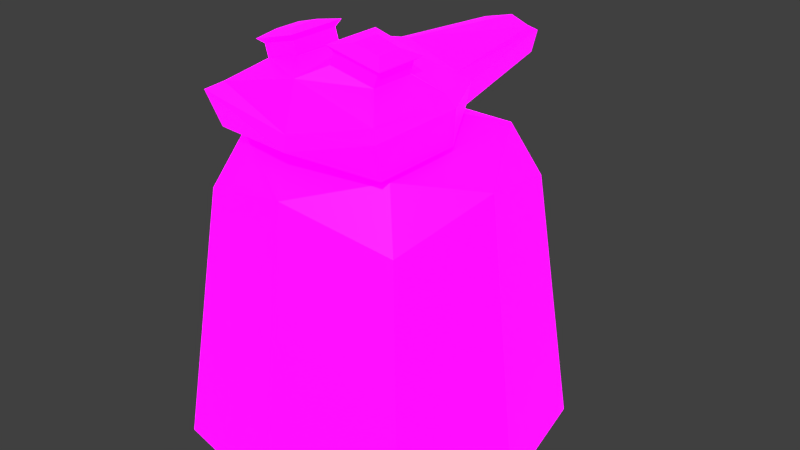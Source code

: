 # Source: Turret_T2.blend  (saved by Blender 2.80.75; exported with 4.5.12 LTS)
import bpy
from mathutils import Matrix  # noqa: F401  (used for matrix-valued properties, if any)

bpy.ops.wm.read_factory_settings(use_empty=True)
scene = bpy.context.scene
scene.name = 'Scene'

# ---- collections
col_collection_1 = bpy.data.collections.new('Collection 1'); scene.collection.children.link(col_collection_1)

# ---- images (referenced by path relative to the original .blend; pixels are not part of the script)
import os
ASSET_DIR = os.environ.get("B2B_ASSET_DIR", "")  # directory of the original .blend (textures are referenced by path, not embedded)
HERE = os.path.dirname(os.path.abspath(__file__))  # packed textures are extracted next to this script under _unpacked/

def load_image(name, relpath, width, height, colorspace="sRGB"):
    """Load a texture the original file referenced (path relative to the .blend, or extracted next to this script)."""
    p = next((c for c in (os.path.join(HERE, relpath), os.path.join(ASSET_DIR, relpath)) if relpath and os.path.exists(c)), "")
    if p:
        img = bpy.data.images.load(p, check_existing=True)
        img.name = name
    else:  # same state as the original file: an image datablock whose file is absent (Cycles renders it pink)
        img = bpy.data.images.new(name, width, height)
        img.source = "FILE"
        img.filepath = "//" + (relpath or name)
    img.colorspace_settings.name = colorspace
    return img
img_player_defense_building_pallet_psd = load_image('Player Defense Building Pallet.psd', 'Player Defense Building Pallet.psd', 1024, 1024, 'sRGB')
img_emission_pallet_psd = load_image('Emission Pallet.psd', 'Emission Pallet.psd', 1024, 1024, 'sRGB')

# ---- materials (node trees are filled in below, after node groups)
mat_material = bpy.data.materials.new('Material')
mat_material.use_transparent_shadow = False

# ---- material node trees
mat_material.use_nodes = True; mat_material.node_tree.nodes.clear()
_N = mat_material.node_tree.nodes; _L = mat_material.node_tree.links
n0 = _N.new('ShaderNodeOutputMaterial'); n0.name = 'Material Output'; n0.location = (300, 300)
n1 = _N.new('ShaderNodeBsdfPrincipled'); n1.name = 'Principled BSDF'; n1.location = (10, 300)
n1.distribution = 'GGX'
n1.subsurface_method = 'BURLEY'
n1.inputs[3].default_value = 1.45
n1.inputs[28].default_value = 1.0
n2 = _N.new('ShaderNodeTexImage'); n2.name = 'Image Texture'; n2.location = (-280, 280)
n2.image = img_player_defense_building_pallet_psd
n2.interpolation = 'Closest'
n3 = _N.new('ShaderNodeTexImage'); n3.name = 'Image Texture.001'; n3.location = (-280, -60)
n3.image = img_emission_pallet_psd
n3.interpolation = 'Closest'
_L.new(n1.outputs[0], n0.inputs[0])
_L.new(n2.outputs[0], n1.inputs[0])
_L.new(n3.outputs[0], n1.inputs[27])
n0.is_active_output = True

# ---- world
world_world = bpy.data.worlds.new('World'); scene.world = world_world
world_world.color = (0.05088, 0.05088, 0.05088)
world_world.use_sun_shadow = False
world_world.sun_shadow_jitter_overblur = 0.0
world_world.cycles.sampling_method = 'MANUAL'

# ---- meshes
me_cube = bpy.data.meshes.new('Cube')
me_cube.from_pydata([(-0.4821, 2.107e-08, 0.4821), (-0.3817, 0.9641, 0.3817), (-0.4821, -2.107e-08, -0.4821), (-0.3817, 0.9641, -0.3817), (0.4821, 2.107e-08, 0.4821), (0.3817, 0.9641, 0.3817), (0.4821, -2.107e-08, -0.4821), (0.3817, 0.9641, -0.3817), (-0.3041, 1.157, 0.3041), (-0.3041, 1.157, -0.3041), (0.3041, 1.157, -0.3041), (0.3041, 1.157, 0.3041), (-0.1816, 1.195, 0.1816), (-0.1816, 1.195, -0.1816), (0.1816, 1.195, -0.1816), (0.1816, 1.195, 0.1816), (-0.5782, -3.246e-17, -7.426e-10), (-0.4578, 1.06, -4.709e-08), (0.5782, -3.246e-17, -7.426e-10), (0.4578, 1.06, -4.709e-08), (-0.3041, 1.157, -5.057e-08), (0.3041, 1.157, -5.057e-08), (-0.1816, 1.195, -5.223e-08), (0.1816, 1.195, -5.223e-08), (-7.426e-10, -2.527e-08, -0.5782), (-7.426e-10, 1.06, -0.4578), (-7.426e-10, 2.527e-08, 0.5782), (-7.426e-10, 1.06, 0.4578), (0.0, 1.157, -0.3041), (0.0, 1.157, 0.3041), (0.0, 1.195, -0.1816), (0.0, 1.195, 0.1816), (0.0, 1.2, -5.245e-08), (0.0, 0.0, 0.0)], [], [(16, 17, 3, 2), (24, 25, 7, 6), (18, 19, 5, 4), (26, 27, 1, 0), (33, 18, 4, 26), (17, 8, 20), (28, 9, 13, 30), (27, 11, 29), (25, 9, 28), (19, 10, 21), (32, 22, 12, 31), (21, 10, 14, 23), (20, 8, 12, 22), (29, 11, 15, 31), (9, 20, 22, 13), (11, 21, 23, 15), (30, 13, 22, 32), (19, 11, 5), (17, 9, 3), (24, 6, 18, 33), (6, 7, 19, 18), (0, 1, 17, 16), (2, 24, 33, 16), (14, 30, 32, 23), (8, 29, 31, 12), (23, 32, 31, 15), (25, 10, 7), (27, 8, 1), (10, 28, 30, 14), (16, 33, 26, 0), (4, 5, 27, 26), (2, 3, 25, 24), (17, 1, 8), (17, 20, 9), (27, 5, 11), (27, 29, 8), (19, 7, 10), (19, 21, 11), (25, 3, 9), (25, 28, 10)])
_uv = me_cube.uv_layers.new(name='UVMap')
_uv.uv.foreach_set('vector', [0.08979, 0.6467, 0.1587, 0.6467, 0.1587, 0.6811, 0.08979, 0.6811, 0.08979, 0.7156, 0.1587, 0.7156, 0.1587, 0.75, 0.08979, 0.75, 0.08979, 0.7844, 0.1587, 0.7844, 0.1587, 0.8189, 0.08979, 0.8189, 0.08979, 0.8533, 0.1587, 0.8533, 0.1587, 0.8877, 0.08979, 0.8877, 0.05535, 0.7844, 0.08979, 0.7844, 0.08979, 0.8189, 0.05535, 0.8189, 0.579, 0.678, 0.579, 0.6435, 0.579, 0.678, 0.579, 0.7468, 0.579, 0.7124, 0.579, 0.7124, 0.579, 0.7468, 0.579, 0.8845, 0.579, 0.8501, 0.579, 0.8845, 0.579, 0.7468, 0.579, 0.7124, 0.579, 0.7468, 0.579, 0.8157, 0.579, 0.7812, 0.579, 0.8157, 0.6134, 0.8157, 0.6478, 0.8157, 0.6478, 0.8501, 0.6134, 0.8501, 0.579, 0.8157, 0.579, 0.7812, 0.579, 0.7812, 0.579, 0.8157, 0.579, 0.678, 0.579, 0.6435, 0.579, 0.6435, 0.579, 0.678, 0.579, 0.8845, 0.579, 0.8501, 0.579, 0.8501, 0.579, 0.8845, 0.579, 0.7124, 0.579, 0.678, 0.579, 0.678, 0.579, 0.7124, 0.579, 0.8501, 0.579, 0.8157, 0.579, 0.8157, 0.579, 0.8501, 0.6134, 0.7812, 0.6478, 0.7812, 0.6478, 0.8157, 0.6134, 0.8157, 0.8915, 0.7501, 0.8915, 0.7845, 0.8915, 0.7845, 0.8915, 0.6123, 0.8915, 0.6468, 0.8915, 0.6468, 0.05535, 0.75, 0.08979, 0.75, 0.08979, 0.7844, 0.05535, 0.7844, 0.08979, 0.75, 0.1587, 0.75, 0.1587, 0.7844, 0.08979, 0.7844, 0.08979, 0.6123, 0.1587, 0.6123, 0.1587, 0.6467, 0.08979, 0.6467, 0.02092, 0.75, 0.05535, 0.75, 0.05535, 0.7844, 0.02092, 0.7844, 0.579, 0.7812, 0.6134, 0.7812, 0.6134, 0.8157, 0.579, 0.8157, 0.579, 0.919, 0.579, 0.8845, 0.579, 0.8845, 0.579, 0.919, 0.579, 0.8157, 0.6134, 0.8157, 0.6134, 0.8501, 0.579, 0.8501, 0.8915, 0.6812, 0.8915, 0.7156, 0.8915, 0.7156, 0.8915, 0.8189, 0.8915, 0.8534, 0.8915, 0.8534, 0.579, 0.7812, 0.579, 0.7468, 0.579, 0.7468, 0.579, 0.7812, 0.02092, 0.7844, 0.05535, 0.7844, 0.05535, 0.8189, 0.02092, 0.8189, 0.08979, 0.8189, 0.1587, 0.8189, 0.1587, 0.8533, 0.08979, 0.8533, 0.08979, 0.6811, 0.1587, 0.6811, 0.1587, 0.7156, 0.08979, 0.7156, 0.8915, 0.6123, 0.8915, 0.5779, 0.8915, 0.5779, 0.579, 0.678, 0.579, 0.678, 0.579, 0.7124, 0.8915, 0.8189, 0.8915, 0.7845, 0.8915, 0.7845, 0.579, 0.8845, 0.579, 0.8845, 0.579, 0.919, 0.8915, 0.7501, 0.8915, 0.7156, 0.8915, 0.7156, 0.579, 0.8157, 0.579, 0.8157, 0.579, 0.8501, 0.8915, 0.6812, 0.8915, 0.6468, 0.8915, 0.6468, 0.579, 0.7468, 0.579, 0.7468, 0.579, 0.7812])
me_cube.materials.append(mat_material)
me_cube.use_remesh_preserve_volume = False
me_cube.use_remesh_preserve_attributes = False
me_cube.use_mirror_vertex_groups = False
me_cube.update()
me_cube.normals_split_custom_set([tuple(v) for v in zip(*[iter([-0.9715, 0.1162, -0.2066, -0.9715, 0.1162, -0.2066, -0.9715, 0.1162, -0.2066, -0.9715, 0.1162, -0.2066, 0.2066, 0.1162, -0.9715, 0.2066, 0.1162, -0.9715, 0.2066, 0.1162, -0.9715, 0.2066, 0.1162, -0.9715, 0.9715, 0.1162, 0.2066, 0.9715, 0.1162, 0.2066, 0.9715, 0.1162, 0.2066, 0.9715, 0.1162, 0.2066, -0.2066, 0.1162, 0.9715, -0.2066, 0.1162, 0.9715, -0.2066, 0.1162, 0.9715, -0.2066, 0.1162, 0.9715, -7.966e-16, -1.0, 4.371e-08, -7.966e-16, -1.0, 4.371e-08, -7.966e-16, -1.0, 4.371e-08, -7.966e-16, -1.0, 4.371e-08, -0.5322, 0.8466, 0.0, -0.5322, 0.8466, 0.0, -0.5322, 0.8466, 0.0, 0.0, 0.9549, -0.2969, 0.0, 0.9549, -0.2969, 0.0, 0.9549, -0.2969, 0.0, 0.9549, -0.2969, 0.0, 0.8466, 0.5322, 0.0, 0.8466, 0.5322, 0.0, 0.8466, 0.5322, 0.0, 0.8466, -0.5322, 0.0, 0.8466, -0.5322, 0.0, 0.8466, -0.5322, 0.5322, 0.8466, 0.0, 0.5322, 0.8466, 0.0, 0.5322, 0.8466, 0.0, -0.01337, 0.9998, 0.01337, -0.01337, 0.9998, 0.01337, -0.01337, 0.9998, 0.01337, -0.01337, 0.9998, 0.01337, 0.2969, 0.9549, 0.0, 0.2969, 0.9549, 0.0, 0.2969, 0.9549, 0.0, 0.2969, 0.9549, 0.0, -0.2969, 0.9549, 0.0, -0.2969, 0.9549, 0.0, -0.2969, 0.9549, 0.0, -0.2969, 0.9549, 0.0, 0.0, 0.9549, 0.2969, 0.0, 0.9549, 0.2969, 0.0, 0.9549, 0.2969, 0.0, 0.9549, 0.2969, -0.2969, 0.9549, 0.0, -0.2969, 0.9549, 0.0, -0.2969, 0.9549, 0.0, -0.2969, 0.9549, 0.0, 0.2969, 0.9549, 0.0, 0.2969, 0.9549, 0.0, 0.2969, 0.9549, 0.0, 0.2969, 0.9549, 0.0, -0.01337, 0.9998, -0.01337, -0.01337, 0.9998, -0.01337, -0.01337, 0.9998, -0.01337, -0.01337, 0.9998, -0.01337, 0.8448, 0.4542, 0.2828, 0.8448, 0.4542, 0.2828, 0.8448, 0.4542, 0.2828, -0.8448, 0.4542, -0.2828, -0.8448, 0.4542, -0.2828, -0.8448, 0.4542, -0.2828, 1.593e-15, -1.0, 4.371e-08, 1.593e-15, -1.0, 4.371e-08, 1.593e-15, -1.0, 4.371e-08, 1.593e-15, -1.0, 4.371e-08, 0.9715, 0.1162, -0.2066, 0.9715, 0.1162, -0.2066, 0.9715, 0.1162, -0.2066, 0.9715, 0.1162, -0.2066, -0.9715, 0.1162, 0.2066, -0.9715, 0.1162, 0.2066, -0.9715, 0.1162, 0.2066, -0.9715, 0.1162, 0.2066, -1.593e-15, -1.0, 4.371e-08, -1.593e-15, -1.0, 4.371e-08, -1.593e-15, -1.0, 4.371e-08, -1.593e-15, -1.0, 4.371e-08, 0.01337, 0.9998, -0.01337, 0.01337, 0.9998, -0.01337, 0.01337, 0.9998, -0.01337, 0.01337, 0.9998, -0.01337, 0.0, 0.9549, 0.2969, 0.0, 0.9549, 0.2969, 0.0, 0.9549, 0.2969, 0.0, 0.9549, 0.2969, 0.01337, 0.9998, 0.01337, 0.01337, 0.9998, 0.01337, 0.01337, 0.9998, 0.01337, 0.01337, 0.9998, 0.01337, 0.2828, 0.4542, -0.8448, 0.2828, 0.4542, -0.8448, 0.2828, 0.4542, -0.8448, -0.2828, 0.4542, 0.8448, -0.2828, 0.4542, 0.8448, -0.2828, 0.4542, 0.8448, 0.0, 0.9549, -0.2969, 0.0, 0.9549, -0.2969, 0.0, 0.9549, -0.2969, 0.0, 0.9549, -0.2969, 7.966e-16, -1.0, 4.371e-08, 7.966e-16, -1.0, 4.371e-08, 7.966e-16, -1.0, 4.371e-08, 7.966e-16, -1.0, 4.371e-08, 0.2066, 0.1162, 0.9715, 0.2066, 0.1162, 0.9715, 0.2066, 0.1162, 0.9715, 0.2066, 0.1162, 0.9715, -0.2066, 0.1162, -0.9715, -0.2066, 0.1162, -0.9715, -0.2066, 0.1162, -0.9715, -0.2066, 0.1162, -0.9715, -0.8448, 0.4542, 0.2828, -0.8448, 0.4542, 0.2828, -0.8448, 0.4542, 0.2828, -0.5322, 0.8466, 0.0, -0.5322, 0.8466, 0.0, -0.5322, 0.8466, 0.0, 0.2828, 0.4542, 0.8448, 0.2828, 0.4542, 0.8448, 0.2828, 0.4542, 0.8448, 0.0, 0.8466, 0.5322, 0.0, 0.8466, 0.5322, 0.0, 0.8466, 0.5322, 0.8448, 0.4542, -0.2828, 0.8448, 0.4542, -0.2828, 0.8448, 0.4542, -0.2828, 0.5322, 0.8466, 0.0, 0.5322, 0.8466, 0.0, 0.5322, 0.8466, 0.0, -0.2828, 0.4542, -0.8448, -0.2828, 0.4542, -0.8448, -0.2828, 0.4542, -0.8448, 0.0, 0.8466, -0.5322, 0.0, 0.8466, -0.5322, 0.0, 0.8466, -0.5322])] * 3)])
me_cube_001 = bpy.data.meshes.new('Cube.001')
me_cube_001.from_pydata([(0.3274, 6.151e-09, 0.03775), (0.2125, 0.2216, 0.1002), (0.0904, 0.05352, -0.7315), (0.09418, 0.1549, -0.7019), (0.0, -1.19e-07, -0.7306), (0.0, 0.1736, -0.7306), (0.0, 6.151e-09, 0.03775), (0.0654, 0.265, 0.1068), (0.2125, 0.2216, 0.2641), (0.3274, 6e-08, 0.3683), (0.0, 0.02025, 0.4276), (0.0654, 0.265, 0.2857), (0.09058, 0.1256, -0.7643), (0.3464, 0.132, 0.05185), (0.0, 0.132, -0.7907), (0.3464, 0.132, 0.4143), (0.0, 0.07158, 0.4143), (0.2865, 0.1566, 0.02505), (0.3028, 0.1566, 0.3711), (7.451e-09, 0.2816, 0.03775), (-7.451e-09, 0.2321, 0.3683), (0.2255, 0.2659, 0.1002), (0.07847, 0.3093, 0.1068), (0.2255, 0.2659, 0.2641), (0.07847, 0.3093, 0.2857), (0.2466, 0.2797, 0.08129), (0.0683, 0.3323, 0.0893), (0.2466, 0.2797, 0.28), (0.0683, 0.3323, 0.3062), (0.2041, 0.3084, 0.138), (0.1195, 0.3334, 0.1418), (0.2041, 0.3084, 0.2323), (0.1195, 0.3334, 0.2447), (0.2312, 0.05633, -0.1555), (0.1986, 0.1584, -0.1453), (8.045e-09, 0.2282, -0.1555), (8.045e-09, 0.05633, -0.1555), (0.2408, 0.1338, -0.1668)], [], [(14, 3, 12), (37, 34, 17, 13), (36, 33, 0, 6), (34, 35, 19, 17), (8, 1, 21, 23), (18, 16, 15), (6, 0, 9, 10), (13, 17, 18, 15), (0, 13, 15, 9), (15, 10, 9), (33, 37, 13, 0), (4, 14, 12, 2), (7, 1, 17, 19), (8, 11, 20, 18), (11, 7, 19, 20), (1, 8, 18, 17), (22, 24, 28, 26), (11, 8, 23, 24), (7, 11, 24, 22), (1, 7, 22, 21), (26, 28, 32, 30), (21, 22, 26, 25), (23, 21, 25, 27), (24, 23, 27, 28), (29, 30, 32, 31), (25, 26, 30, 29), (27, 25, 29, 31), (28, 27, 31, 32), (14, 5, 3), (18, 20, 16), (15, 16, 10), (2, 12, 37, 33), (3, 5, 35, 34), (4, 2, 33, 36), (12, 3, 34, 37)])
_uv = me_cube_001.uv_layers.new(name='UVMap')
_uv.uv.foreach_set('vector', [0.5778, 0.7963, 0.5978, 0.8162, 0.5778, 0.8162, 0.8716, 0.8175, 0.8916, 0.8175, 0.8916, 0.8375, 0.8716, 0.8375, 0.08782, 0.7987, 0.1078, 0.7987, 0.1078, 0.8187, 0.08782, 0.8187, 0.6119, 0.7675, 0.6319, 0.7675, 0.6319, 0.7875, 0.6119, 0.7875, 0.8737, 0.2687, 0.8737, 0.2687, 0.8737, 0.2687, 0.8737, 0.2687, 0.8291, 0.8344, 0.8091, 0.8544, 0.8091, 0.8344, 0.08782, 0.8187, 0.1078, 0.8187, 0.1078, 0.8187, 0.08782, 0.8187, 0.8091, 0.8344, 0.8291, 0.8344, 0.8291, 0.8344, 0.8091, 0.8344, 0.1078, 0.8187, 0.1278, 0.8187, 0.1278, 0.8187, 0.1078, 0.8187, 0.1278, 0.8187, 0.1078, 0.8387, 0.1078, 0.8187, 0.1078, 0.7987, 0.1278, 0.7987, 0.1278, 0.8187, 0.1078, 0.8187, 0.1078, 0.7588, 0.1278, 0.7588, 0.1278, 0.7787, 0.1078, 0.7787, 0.6279, 0.7875, 0.6159, 0.7875, 0.6119, 0.7875, 0.6319, 0.7875, 0.6159, 0.7875, 0.6279, 0.7875, 0.6319, 0.7875, 0.6119, 0.7875, 0.6279, 0.7875, 0.6279, 0.7875, 0.6319, 0.7875, 0.6319, 0.7875, 0.6159, 0.7875, 0.6159, 0.7875, 0.6119, 0.7875, 0.6119, 0.7875, 0.9294, 0.8344, 0.9294, 0.8344, 0.9294, 0.8344, 0.9294, 0.8344, 0.8857, 0.2687, 0.8737, 0.2687, 0.8737, 0.2687, 0.8857, 0.2687, 0.8857, 0.2687, 0.8857, 0.2687, 0.8857, 0.2687, 0.8857, 0.2687, 0.8737, 0.2687, 0.8857, 0.2687, 0.8857, 0.2687, 0.8737, 0.2687, 0.9294, 0.8344, 0.9294, 0.8344, 0.9294, 0.8344, 0.9294, 0.8344, 0.9174, 0.8344, 0.9294, 0.8344, 0.9294, 0.8344, 0.9174, 0.8344, 0.9174, 0.8344, 0.9174, 0.8344, 0.9174, 0.8344, 0.9174, 0.8344, 0.9294, 0.8344, 0.9174, 0.8344, 0.9174, 0.8344, 0.9294, 0.8344, 0.6409, 0.8656, 0.6529, 0.8656, 0.6529, 0.8656, 0.6409, 0.8656, 0.9174, 0.8344, 0.9294, 0.8344, 0.9294, 0.8344, 0.9174, 0.8344, 0.9174, 0.8344, 0.9174, 0.8344, 0.9174, 0.8344, 0.9174, 0.8344, 0.9294, 0.8344, 0.9174, 0.8344, 0.9174, 0.8344, 0.9294, 0.8344, 0.5778, 0.7963, 0.5978, 0.7963, 0.5978, 0.8162, 0.6119, 0.7875, 0.6119, 0.8075, 0.5919, 0.8075, 0.8512, 0.8937, 0.8512, 0.9137, 0.8312, 0.9137, 0.1078, 0.7787, 0.1278, 0.7787, 0.1278, 0.7987, 0.1078, 0.7987, 0.6119, 0.7475, 0.6319, 0.7475, 0.6319, 0.7675, 0.6119, 0.7675, 0.08782, 0.7787, 0.1078, 0.7787, 0.1078, 0.7987, 0.08782, 0.7987, 0.8716, 0.7975, 0.8916, 0.7975, 0.8916, 0.8175, 0.8716, 0.8175])
me_cube_001.materials.append(mat_material)
me_cube_001.use_remesh_preserve_volume = False
me_cube_001.use_remesh_preserve_attributes = False
me_cube_001.use_mirror_vertex_groups = False
me_cube_001.update()

# ---- objects
ob_turret_base = bpy.data.objects.new('Turret Base', me_cube)
ob_turret_head = bpy.data.objects.new('Turret Head', me_cube_001)

# ---- transforms, parenting, visibility, modifiers, constraints
ob_turret_base.location = (0.0, 0.0, 0.0)
ob_turret_base.rotation_euler = (1.571, -0.0, 0.0)
ob_turret_base.lineart.crease_threshold = 0.0
ob_turret_head.parent = ob_turret_base
ob_turret_head.location = (0.0, 1.187, -5.187e-08)
ob_turret_head.lineart.crease_threshold = 0.0
_m = ob_turret_head.modifiers.new('Mirror', 'MIRROR')

# ---- collection membership
col_collection_1.objects.link(ob_turret_base)
col_collection_1.objects.link(ob_turret_head)

# ---- scene / render settings (as saved in the file)
scene.frame_start = 1; scene.frame_end = 250; scene.frame_set(1)
scene.render.engine = 'BLENDER_EEVEE_NEXT'
scene.render.resolution_percentage = 50
scene.render.dither_intensity = 0.0
scene.cycles.use_denoising = False
scene.cycles.samples = 128
scene.cycles.sampling_pattern = 'TABULATED_SOBOL'
scene.cycles.use_adaptive_sampling = False
scene.cycles.use_light_tree = False
scene.cycles.blur_glossy = 0.0
scene.cycles.sample_clamp_indirect = 0.0
scene.view_settings.view_transform = 'Standard'
bpy.context.view_layer.update()

# ---- added for rendering (the .blend has no active camera and no usable light): camera, sun
cam_auto = bpy.data.cameras.new('AutoCamera')
cam_auto.lens = 50.0
cam_auto.sensor_width = 36.0
cam_auto.clip_end = 1000.0
ob_auto_camera = bpy.data.objects.new('AutoCamera', cam_auto)
scene.collection.objects.link(ob_auto_camera)
ob_auto_camera.location = (2.17401, -2.50255, 2.49917)
ob_auto_camera.rotation_euler = (1.09748, -7.21219e-08, 0.694738)
scene.camera = ob_auto_camera
light_auto_sun = bpy.data.lights.new('AutoSun', 'SUN')
light_auto_sun.energy = 3.0
light_auto_sun.angle = 0.0523599
ob_auto_sun = bpy.data.objects.new('AutoSun', light_auto_sun)
scene.collection.objects.link(ob_auto_sun)
ob_auto_sun.rotation_euler = (0.872665, 0.174533, 0.523599)
bpy.context.view_layer.update()
